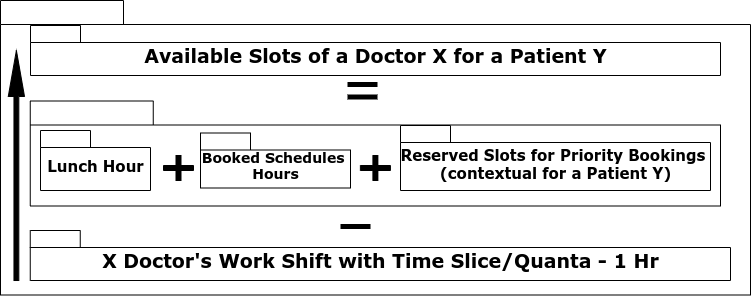

The diagram above was exported from draw.io. Its source (the exported page's mxGraphModel, read from the mxfile embedded in the PNG):
<mxGraphModel dx="981" dy="569" grid="1" gridSize="10" guides="1" tooltips="1" connect="1" arrows="1" fold="1" page="1" pageScale="1" pageWidth="827" pageHeight="1169" background="none" math="0" shadow="0">
  <root>
    <mxCell id="0" />
    <mxCell id="1" parent="0" />
    <mxCell id="6e0c8c40b5770093-71" style="edgeStyle=elbowEdgeStyle;rounded=0;html=1;dashed=1;labelBackgroundColor=none;startFill=0;endArrow=open;endFill=0;endSize=10;fontFamily=Verdana;fontSize=10;elbow=vertical;" parent="1" source="6e0c8c40b5770093-33" edge="1">
      <mxGeometry relative="1" as="geometry">
        <mxPoint x="1015.5" y="595" as="targetPoint" />
      </mxGeometry>
    </mxCell>
    <mxCell id="6e0c8c40b5770093-33" value="" style="shape=folder;fontStyle=1;spacingTop=10;tabWidth=123;tabHeight=24;tabPosition=left;html=1;rounded=0;shadow=0;comic=0;labelBackgroundColor=none;strokeColor=#000000;strokeWidth=1;fillColor=#ffffff;fontFamily=Verdana;fontSize=10;fontColor=#000000;align=center;" parent="1" vertex="1">
      <mxGeometry x="450" y="430" width="750" height="294.5" as="geometry" />
    </mxCell>
    <mxCell id="9G7n1vXp2tccZmZsEn3f-8" value="" style="shape=folder;fontStyle=1;spacingTop=10;tabWidth=123;tabHeight=24;tabPosition=left;html=1;rounded=0;shadow=0;comic=0;labelBackgroundColor=none;strokeColor=#000000;strokeWidth=1;fillColor=#ffffff;fontFamily=Verdana;fontSize=10;fontColor=#000000;align=center;" parent="1" vertex="1">
      <mxGeometry x="479.75" y="530.5" width="690.25" height="105" as="geometry" />
    </mxCell>
    <mxCell id="6e0c8c40b5770093-42" value="&lt;font style=&quot;font-size: 15px&quot;&gt;Reserved Slots for Priority Bookings &lt;br&gt;(contextual for a Patient Y)&lt;/font&gt;" style="shape=folder;fontStyle=1;spacingTop=10;tabWidth=50;tabHeight=17;tabPosition=left;html=1;rounded=0;shadow=0;comic=0;labelBackgroundColor=none;strokeColor=#000000;strokeWidth=1;fillColor=#ffffff;fontFamily=Verdana;fontSize=10;fontColor=#000000;align=center;" parent="1" vertex="1">
      <mxGeometry x="850" y="555" width="310" height="65" as="geometry" />
    </mxCell>
    <mxCell id="6e0c8c40b5770093-43" value="&lt;font style=&quot;font-size: 19px&quot;&gt;X Doctor's Work Shift with Time Slice/Quanta - 1 Hr&lt;/font&gt;" style="shape=folder;fontStyle=1;spacingTop=10;tabWidth=50;tabHeight=17;tabPosition=left;html=1;rounded=0;shadow=0;comic=0;labelBackgroundColor=none;strokeColor=#000000;strokeWidth=1;fillColor=#ffffff;fontFamily=Verdana;fontSize=10;fontColor=#000000;align=center;" parent="1" vertex="1">
      <mxGeometry x="479.75" y="660" width="700.25" height="50" as="geometry" />
    </mxCell>
    <mxCell id="6e0c8c40b5770093-44" value="&lt;font style=&quot;font-size: 15px&quot;&gt;Lunch Hour&lt;/font&gt;" style="shape=folder;fontStyle=1;spacingTop=10;tabWidth=50;tabHeight=17;tabPosition=left;html=1;rounded=0;shadow=0;comic=0;labelBackgroundColor=none;strokeColor=#000000;strokeWidth=1;fillColor=#ffffff;fontFamily=Verdana;fontSize=10;fontColor=#000000;align=center;" parent="1" vertex="1">
      <mxGeometry x="490" y="560" width="110" height="60" as="geometry" />
    </mxCell>
    <mxCell id="6e0c8c40b5770093-45" value="&lt;font style=&quot;font-size: 14px&quot;&gt;Booked Schedules &lt;br&gt;Hours&lt;/font&gt;" style="shape=folder;fontStyle=1;spacingTop=10;tabWidth=50;tabHeight=17;tabPosition=left;html=1;rounded=0;shadow=0;comic=0;labelBackgroundColor=none;strokeColor=#000000;strokeWidth=1;fillColor=#ffffff;fontFamily=Verdana;fontSize=10;fontColor=#000000;align=center;" parent="1" vertex="1">
      <mxGeometry x="650" y="562.5" width="150" height="55" as="geometry" />
    </mxCell>
    <mxCell id="9G7n1vXp2tccZmZsEn3f-1" value="&lt;font style=&quot;font-size: 19px&quot;&gt;Available Slots of a Doctor X for a Patient Y&lt;/font&gt;" style="shape=folder;fontStyle=1;spacingTop=10;tabWidth=50;tabHeight=17;tabPosition=left;html=1;rounded=0;shadow=0;comic=0;labelBackgroundColor=none;strokeColor=#000000;strokeWidth=1;fillColor=#ffffff;fontFamily=Verdana;fontSize=10;fontColor=#000000;align=center;" parent="1" vertex="1">
      <mxGeometry x="480" y="455" width="690" height="50" as="geometry" />
    </mxCell>
    <mxCell id="9G7n1vXp2tccZmZsEn3f-3" value="" style="shape=cross;whiteSpace=wrap;html=1;fillColor=#000000;" parent="1" vertex="1">
      <mxGeometry x="613" y="585" width="30" height="25" as="geometry" />
    </mxCell>
    <mxCell id="9G7n1vXp2tccZmZsEn3f-6" value="" style="shape=cross;whiteSpace=wrap;html=1;fillColor=#000000;" parent="1" vertex="1">
      <mxGeometry x="809.88" y="585" width="30" height="25" as="geometry" />
    </mxCell>
    <mxCell id="9G7n1vXp2tccZmZsEn3f-11" value="" style="shape=singleArrow;direction=north;whiteSpace=wrap;html=1;fillColor=#000000;" parent="1" vertex="1">
      <mxGeometry x="457.75" y="480" width="16.25" height="230" as="geometry" />
    </mxCell>
    <mxCell id="9G7n1vXp2tccZmZsEn3f-15" value="" style="line;strokeWidth=5;fillColor=default;align=left;verticalAlign=middle;spacingTop=-1;spacingLeft=3;spacingRight=3;rotatable=0;labelPosition=right;points=[];portConstraint=eastwest;fontStyle=1;fontColor=#FFFFFF;strokeColor=default;" parent="1" vertex="1">
      <mxGeometry x="790" y="652" width="30" height="8" as="geometry" />
    </mxCell>
    <mxCell id="vFv8Nw0GY0HrKhDqZRxd-1" value="" style="line;strokeWidth=5;fillColor=default;align=left;verticalAlign=middle;spacingTop=-1;spacingLeft=3;spacingRight=3;rotatable=0;labelPosition=right;points=[];portConstraint=eastwest;fontStyle=1;fontColor=#FFFFFF;strokeColor=default;" vertex="1" parent="1">
      <mxGeometry x="797" y="510" width="30" height="8" as="geometry" />
    </mxCell>
    <mxCell id="vFv8Nw0GY0HrKhDqZRxd-2" value="" style="line;strokeWidth=5;fillColor=default;align=left;verticalAlign=middle;spacingTop=-1;spacingLeft=3;spacingRight=3;rotatable=0;labelPosition=right;points=[];portConstraint=eastwest;fontStyle=1;fontColor=#FFFFFF;strokeColor=default;" vertex="1" parent="1">
      <mxGeometry x="797" y="522.5" width="30" height="8" as="geometry" />
    </mxCell>
  </root>
</mxGraphModel>